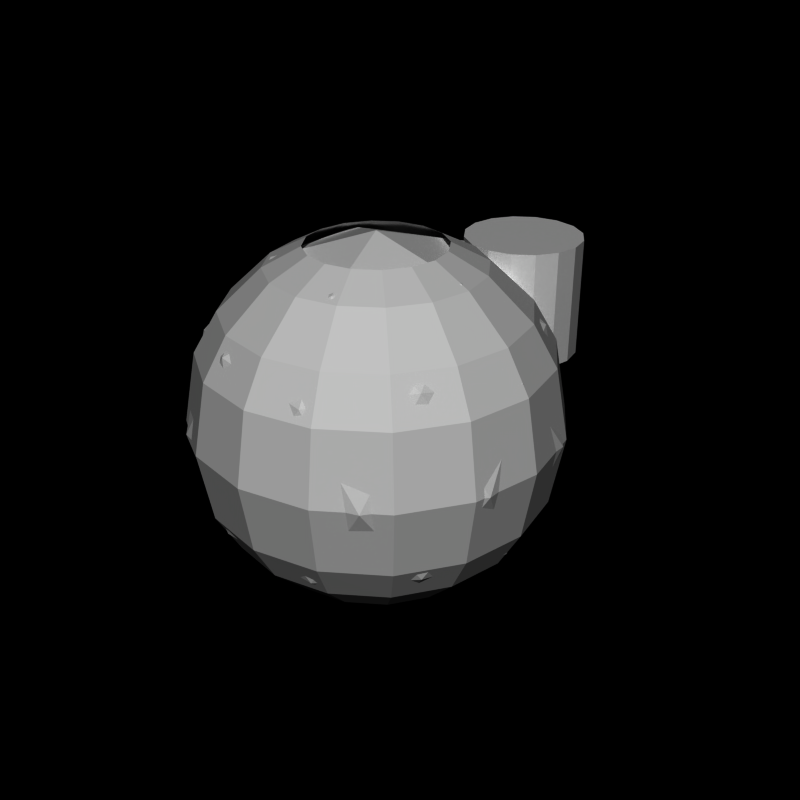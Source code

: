 # Source: bomb.blend  (saved by Blender 2.66.0; exported with 4.5.12 LTS)
import bpy
from mathutils import Matrix  # noqa: F401  (used for matrix-valued properties, if any)

bpy.ops.wm.read_factory_settings(use_empty=True)
scene = bpy.context.scene
scene.name = 'Scene'

# ---- collections
col_collection_1 = bpy.data.collections.new('Collection 1'); scene.collection.children.link(col_collection_1)

# ---- world
world_world = bpy.data.worlds.new('World'); scene.world = world_world
world_world.color = (0.0, 0.0, 0.0)
world_world.use_sun_shadow = False
world_world.sun_shadow_jitter_overblur = 0.0
world_world.cycles.sampling_method = 'MANUAL'
world_world.cycles.sample_map_resolution = 256

# ---- meshes
me_icosphere = bpy.data.meshes.new('Icosphere')
me_icosphere.from_pydata([(0.0, 0.0, -1.0), (0.7236, -0.5257, -0.4472), (-0.2764, -0.8506, -0.4472), (-0.8944, 0.0, -0.4472), (-0.2764, 0.8506, -0.4472), (0.7236, 0.5257, -0.4472), (0.2764, -0.8506, 0.4472), (-0.7236, -0.5257, 0.4472), (-0.7236, 0.5257, 0.4472), (0.2764, 0.8506, 0.4472), (0.8944, 0.0, 0.4472), (0.0, 0.0, 1.0), (0.4253, -0.309, -0.8507), (0.2629, -0.809, -0.5257), (-0.1625, -0.5, -0.8507), (0.4253, 0.309, -0.8507), (0.8506, 0.0, -0.5257), (-0.6882, -0.5, -0.5257), (-0.5257, 0.0, -0.8507), (-0.6882, 0.5, -0.5257), (-0.1625, 0.5, -0.8507), (0.2629, 0.809, -0.5257), (0.9511, 0.309, 0.0), (0.9511, -0.309, 0.0), (0.5878, -0.809, 0.0), (0.0, -1.0, 0.0), (-0.5878, -0.809, 0.0), (-0.9511, -0.309, 0.0), (-0.9511, 0.309, 0.0), (-0.5878, 0.809, 0.0), (0.0, 1.0, 0.0), (0.5878, 0.809, 0.0), (0.6882, -0.5, 0.5257), (-0.2629, -0.809, 0.5257), (-0.8506, 0.0, 0.5257), (-0.2629, 0.809, 0.5257), (0.6882, 0.5, 0.5257), (0.5257, 0.0, 0.8507), (0.1625, -0.5, 0.8507), (-0.4253, -0.309, 0.8507), (-0.4253, 0.309, 0.8507), (0.1625, 0.5, 0.8507)], [], [(0, 12, 14), (1, 12, 16), (0, 14, 18), (0, 18, 20), (0, 20, 15), (1, 16, 23), (2, 13, 25), (3, 17, 27), (4, 19, 29), (5, 21, 31), (1, 23, 24), (2, 25, 26), (3, 27, 28), (4, 29, 30), (5, 31, 22), (6, 32, 38), (7, 33, 39), (8, 34, 40), (9, 35, 41), (10, 36, 37), (14, 13, 2), (14, 12, 13), (12, 1, 13), (16, 15, 5), (16, 12, 15), (12, 0, 15), (18, 17, 3), (18, 14, 17), (14, 2, 17), (20, 19, 4), (20, 18, 19), (18, 3, 19), (15, 21, 5), (15, 20, 21), (20, 4, 21), (23, 22, 10), (23, 16, 22), (16, 5, 22), (25, 24, 6), (25, 13, 24), (13, 1, 24), (27, 26, 7), (27, 17, 26), (17, 2, 26), (29, 28, 8), (29, 19, 28), (19, 3, 28), (31, 30, 9), (31, 21, 30), (21, 4, 30), (24, 32, 6), (24, 23, 32), (23, 10, 32), (26, 33, 7), (26, 25, 33), (25, 6, 33), (28, 34, 8), (28, 27, 34), (27, 7, 34), (30, 35, 9), (30, 29, 35), (29, 8, 35), (22, 36, 10), (22, 31, 36), (31, 9, 36), (38, 37, 11), (38, 32, 37), (32, 10, 37), (39, 38, 11), (39, 33, 38), (33, 6, 38), (40, 39, 11), (40, 34, 39), (34, 7, 39), (41, 40, 11), (41, 35, 40), (35, 8, 40), (37, 41, 11), (37, 36, 41), (36, 9, 41)])
me_icosphere.use_remesh_preserve_volume = False
me_icosphere.use_remesh_preserve_attributes = False
me_icosphere.use_mirror_vertex_groups = False
me_icosphere.update()
me_cylinder_002 = bpy.data.meshes.new('Cylinder.002')
me_cylinder_002.from_pydata([(1.122e-07, 1.706, -2.477), (1.122e-07, 1.706, 2.477), (0.6529, 1.576, -2.477), (0.6529, 1.576, 2.477), (1.206, 1.206, -2.477), (1.206, 1.206, 2.477), (1.576, 0.6529, -2.477), (1.576, 0.6529, 2.477), (1.706, 5.314e-07, -2.477), (1.706, 5.314e-07, 2.477), (1.576, -0.6529, -2.477), (1.576, -0.6529, 2.477), (1.206, -1.206, -2.477), (1.206, -1.206, 2.477), (0.6529, -1.576, -2.477), (0.6529, -1.576, 2.477), (-4.437e-07, -1.706, -2.477), (-4.437e-07, -1.706, 2.477), (-0.6529, -1.576, -2.477), (-0.6529, -1.576, 2.477), (-1.206, -1.206, -2.477), (-1.206, -1.206, 2.477), (-1.576, -0.6529, -2.477), (-1.576, -0.6529, 2.477), (-1.706, 2.05e-06, -2.477), (-1.706, 2.05e-06, 2.477), (-1.576, 0.6529, -2.477), (-1.576, 0.6529, 2.477), (-1.206, 1.206, -2.477), (-1.206, 1.206, 2.477), (-0.6529, 1.576, -2.477), (-0.6529, 1.576, 2.477), (0.0, 3.0, 0.0), (1.148, 2.772, 0.0), (2.121, 2.121, 0.0), (2.772, 1.148, 0.0), (3.0, 2.265e-07, 0.0), (2.772, -1.148, 0.0), (2.121, -2.121, 0.0), (1.148, -2.772, 0.0), (-9.775e-07, -3.0, 0.0), (-1.148, -2.772, 0.0), (-2.121, -2.121, 0.0), (-2.772, -1.148, 0.0), (-3.0, 2.897e-06, 0.0), (-2.772, 1.148, 0.0), (-2.121, 2.121, 0.0), (-1.148, 2.772, 0.0), (1.512e-08, 2.79, 1.15), (1.068, 2.578, -1.15), (1.973, 1.973, -1.15), (2.578, 1.068, -1.15), (2.79, 2.774e-07, -1.15), (2.578, -1.068, -1.15), (1.973, -1.973, -1.15), (1.068, -2.578, -1.15), (-8.94e-07, -2.79, -1.15), (-1.068, -2.578, -1.15), (-1.973, -1.973, -1.15), (-2.578, -1.068, -1.15), (-2.79, 2.761e-06, -1.15), (-2.578, 1.068, -1.15), (-1.973, 1.973, -1.15), (-1.068, 2.578, -1.15), (1.512e-08, 2.79, -1.15), (1.068, 2.578, 1.15), (1.973, 1.973, 1.15), (2.578, 1.068, 1.15), (2.79, 2.774e-07, 1.15), (2.578, -1.068, 1.15), (1.973, -1.973, 1.15), (1.068, -2.578, 1.15), (-8.94e-07, -2.79, 1.15), (-1.068, -2.578, 1.15), (-1.973, -1.973, 1.15), (-2.578, -1.068, 1.15), (-2.79, 2.761e-06, 1.15), (-2.578, 1.068, 1.15), (-1.973, 1.973, 1.15), (-1.068, 2.578, 1.15), (1.018, 0.4219, 2.79), (0.7795, 0.7795, 2.79), (1.102, 4.178e-07, 2.79), (-1.102, 1.385e-06, 2.79), (-1.018, -0.4219, 2.79), (0.4219, 1.018, 2.79), (0.7795, -0.7795, 2.79), (1.018, -0.4219, 2.79), (0.4219, -1.018, 2.79), (-0.7795, -0.7795, 2.79), (-0.4219, -1.018, 2.79), (-2.788e-07, -1.102, 2.79), (-1.018, 0.4219, 2.79), (-0.4219, 1.018, 2.79), (-0.7795, 0.7795, 2.79), (-1.267e-07, 1.102, 2.79), (0.4104, 0.9908, -2.79), (0.7584, 0.7584, -2.79), (0.9908, 0.4104, -2.79), (1.072, 2.164e-07, -2.79), (0.9908, -0.4104, -2.79), (0.7584, -0.7584, -2.79), (0.4104, -0.9908, -2.79), (-2.692e-07, -1.072, -2.79), (-0.4104, -0.9908, -2.79), (-0.7584, -0.7584, -2.79), (-0.9908, -0.4104, -2.79), (-1.072, 1.135e-06, -2.79), (-0.9908, 0.4104, -2.79), (-0.7584, 0.7584, -2.79), (-0.4104, 0.9908, -2.79), (-4.453e-07, 1.072, -2.79), (-5.052e-09, 2.906e-07, -3.0), (5.288e-08, 2.405, 1.813), (0.9205, 2.222, -1.813), (1.701, 1.701, -1.813), (2.222, 0.9205, -1.813), (2.405, 3.717e-07, -1.813), (2.222, -0.9205, -1.813), (1.701, -1.701, -1.813), (0.9205, -2.222, -1.813), (-7.309e-07, -2.405, -1.813), (-0.9205, -2.222, -1.813), (-1.701, -1.701, -1.813), (-2.222, -0.9205, -1.813), (-2.405, 2.513e-06, -1.813), (-2.222, 0.9205, -1.813), (-1.701, 1.701, -1.813), (-0.9205, 2.222, -1.813), (5.288e-08, 2.405, -1.813), (0.9205, 2.222, 1.813), (1.701, 1.701, 1.813), (2.222, 0.9205, 1.813), (2.405, 3.717e-07, 1.813), (2.222, -0.9205, 1.813), (1.701, -1.701, 1.813), (0.9205, -2.222, 1.813), (-7.309e-07, -2.405, 1.813), (-0.9205, -2.222, 1.813), (-1.701, -1.701, 1.813), (-2.222, -0.9205, 1.813), (-2.405, 2.513e-06, 1.813), (-2.222, 0.9205, 1.813), (-1.701, 1.701, 1.813), (-0.9205, 2.222, 1.813)], [], [(140, 23, 25, 141), (132, 7, 9, 133), (130, 3, 5, 131), (139, 21, 23, 140), (134, 11, 13, 135), (136, 15, 17, 137), (133, 9, 11, 134), (141, 25, 27, 142), (131, 5, 7, 132), (113, 1, 3, 130), (138, 19, 21, 139), (135, 13, 15, 136), (143, 29, 31, 144), (144, 31, 1, 113), (142, 27, 29, 143), (137, 17, 19, 138), (59, 43, 44, 60), (51, 35, 36, 52), (49, 33, 34, 50), (58, 42, 43, 59), (53, 37, 38, 54), (55, 39, 40, 56), (52, 36, 37, 53), (60, 44, 45, 61), (50, 34, 35, 51), (64, 32, 33, 49), (57, 41, 42, 58), (54, 38, 39, 55), (62, 46, 47, 63), (63, 47, 32, 64), (61, 45, 46, 62), (56, 40, 41, 57), (43, 75, 76, 44), (35, 67, 68, 36), (33, 65, 66, 34), (42, 74, 75, 43), (37, 69, 70, 38), (39, 71, 72, 40), (36, 68, 69, 37), (44, 76, 77, 45), (34, 66, 67, 35), (32, 48, 65, 33), (41, 73, 74, 42), (38, 70, 71, 39), (46, 78, 79, 47), (47, 79, 48, 32), (45, 77, 78, 46), (40, 72, 73, 41), (124, 59, 60, 125), (116, 51, 52, 117), (114, 49, 50, 115), (123, 58, 59, 124), (118, 53, 54, 119), (120, 55, 56, 121), (117, 52, 53, 118), (125, 60, 61, 126), (115, 50, 51, 116), (129, 64, 49, 114), (122, 57, 58, 123), (119, 54, 55, 120), (127, 62, 63, 128), (128, 63, 64, 129), (126, 61, 62, 127), (121, 56, 57, 122), (81, 80, 7, 5), (80, 82, 9, 7), (84, 83, 25, 23), (85, 81, 5, 3), (87, 86, 13, 11), (86, 88, 15, 13), (90, 89, 21, 19), (89, 84, 23, 21), (88, 91, 17, 15), (83, 92, 27, 25), (82, 87, 11, 9), (94, 93, 31, 29), (93, 95, 1, 31), (91, 90, 19, 17), (95, 85, 3, 1), (92, 94, 29, 27), (97, 96, 2, 4), (98, 97, 4, 6), (99, 98, 6, 8), (100, 99, 8, 10), (101, 100, 10, 12), (102, 101, 12, 14), (103, 102, 14, 16), (104, 103, 16, 18), (105, 104, 18, 20), (106, 105, 20, 22), (107, 106, 22, 24), (109, 108, 26, 28), (110, 109, 28, 30), (111, 110, 30, 0), (96, 111, 0, 2), (108, 107, 24, 26), (112, 96, 97), (112, 97, 98), (112, 98, 99), (112, 99, 100), (112, 100, 101), (112, 101, 102), (112, 102, 103), (112, 103, 104), (112, 104, 105), (112, 105, 106), (112, 106, 107), (112, 108, 109), (112, 109, 110), (112, 110, 111), (112, 111, 96), (112, 107, 108), (75, 140, 141, 76), (67, 132, 133, 68), (65, 130, 131, 66), (74, 139, 140, 75), (69, 134, 135, 70), (71, 136, 137, 72), (68, 133, 134, 69), (76, 141, 142, 77), (66, 131, 132, 67), (48, 113, 130, 65), (73, 138, 139, 74), (70, 135, 136, 71), (78, 143, 144, 79), (79, 144, 113, 48), (77, 142, 143, 78), (72, 137, 138, 73), (22, 124, 125, 24), (6, 116, 117, 8), (2, 114, 115, 4), (20, 123, 124, 22), (10, 118, 119, 12), (14, 120, 121, 16), (8, 117, 118, 10), (24, 125, 126, 26), (4, 115, 116, 6), (0, 129, 114, 2), (18, 122, 123, 20), (12, 119, 120, 14), (28, 127, 128, 30), (30, 128, 129, 0), (26, 126, 127, 28), (16, 121, 122, 18)])
me_cylinder_002.use_remesh_preserve_volume = False
me_cylinder_002.use_remesh_preserve_attributes = False
me_cylinder_002.use_mirror_vertex_groups = False
me_cylinder_002.update()
me_cylinder_001 = bpy.data.meshes.new('Cylinder.001')
me_cylinder_001.from_pydata([(0.0, 1.0, -1.0), (0.0, 1.0, 1.0), (0.7071, 0.7071, -1.0), (0.7071, 0.7071, 1.0), (1.0, 7.55e-08, -1.0), (1.0, 7.55e-08, 1.0), (0.7071, -0.7071, -1.0), (0.7071, -0.7071, 1.0), (-3.258e-07, -1.0, -1.0), (-3.258e-07, -1.0, 1.0), (-0.7071, -0.7071, -1.0), (-0.7071, -0.7071, 1.0), (-1.0, 9.656e-07, -1.0), (-1.0, 9.656e-07, 1.0), (-0.7071, 0.7071, -1.0), (-0.7071, 0.7071, 1.0)], [], [(1, 15, 13, 11, 9, 7, 5, 3), (10, 11, 13, 12), (8, 9, 11, 10), (0, 2, 4, 6, 8, 10, 12, 14), (12, 13, 15, 14), (4, 5, 7, 6), (0, 1, 3, 2), (6, 7, 9, 8), (2, 3, 5, 4), (14, 15, 1, 0)])
me_cylinder_001.use_remesh_preserve_volume = False
me_cylinder_001.use_remesh_preserve_attributes = False
me_cylinder_001.use_mirror_vertex_groups = False
me_cylinder_001.update()
me_cylinder = bpy.data.meshes.new('Cylinder')
me_cylinder.from_pydata([(0.0, 1.0, -1.0), (0.0, 1.0, 1.0), (0.3827, 0.9239, -1.0), (0.3827, 0.9239, 1.0), (0.7071, 0.7071, -1.0), (0.7071, 0.7071, 1.0), (0.9239, 0.3827, -1.0), (0.9239, 0.3827, 1.0), (1.0, 7.55e-08, -1.0), (1.0, 7.55e-08, 1.0), (0.9239, -0.3827, -1.0), (0.9239, -0.3827, 1.0), (0.7071, -0.7071, -1.0), (0.7071, -0.7071, 1.0), (0.3827, -0.9239, -1.0), (0.3827, -0.9239, 1.0), (-3.258e-07, -1.0, -1.0), (-3.258e-07, -1.0, 1.0), (-0.3827, -0.9239, -1.0), (-0.3827, -0.9239, 1.0), (-0.7071, -0.7071, -1.0), (-0.7071, -0.7071, 1.0), (-0.9239, -0.3827, -1.0), (-0.9239, -0.3827, 1.0), (-1.0, 9.656e-07, -1.0), (-1.0, 9.656e-07, 1.0), (-0.9239, 0.3827, -1.0), (-0.9239, 0.3827, 1.0), (-0.7071, 0.7071, -1.0), (-0.7071, 0.7071, 1.0), (-0.3827, 0.9239, -1.0), (-0.3827, 0.9239, 1.0)], [], [(0, 2, 4, 6, 8, 10, 12, 14, 16, 18, 20, 22, 24, 26, 28, 30), (22, 23, 25, 24), (6, 7, 9, 8), (2, 3, 5, 4), (20, 21, 23, 22), (10, 11, 13, 12), (14, 15, 17, 16), (1, 31, 29, 27, 25, 23, 21, 19, 17, 15, 13, 11, 9, 7, 5, 3), (8, 9, 11, 10), (24, 25, 27, 26), (4, 5, 7, 6), (0, 1, 3, 2), (18, 19, 21, 20), (12, 13, 15, 14), (28, 29, 31, 30), (30, 31, 1, 0), (26, 27, 29, 28), (16, 17, 19, 18)])
me_cylinder.use_remesh_preserve_volume = False
me_cylinder.use_remesh_preserve_attributes = False
me_cylinder.use_mirror_vertex_groups = False
me_cylinder.update()
arm_weapon = bpy.data.armatures.new('Weapon')  # bones are not reproduced

# ---- objects
ob_icosphere = bpy.data.objects.new('Icosphere', me_icosphere)
ob_cylinder_002 = bpy.data.objects.new('Cylinder.002', me_cylinder_002)
ob_cylinder_001 = bpy.data.objects.new('Cylinder.001', me_cylinder_001)
ob_cylinder = bpy.data.objects.new('Cylinder', me_cylinder)
ob_armature_flak = bpy.data.objects.new('Armature_Flak', arm_weapon)

# ---- transforms, parenting, visibility, modifiers, constraints
ob_icosphere.location = (0.0, 0.0, 0.0)
ob_icosphere.scale = (3.0, 3.0, 3.0)
ob_icosphere.lineart.crease_threshold = 0.0
ob_cylinder_002.location = (0.0, 0.0, 0.0)
ob_cylinder_002.lineart.crease_threshold = 0.0
ob_cylinder_001.location = (0.5445, 0.0, 1.245)
ob_cylinder_001.lineart.crease_threshold = 0.0
ob_cylinder.location = (0.5445, 3.087, 1.245)
ob_cylinder.lineart.crease_threshold = 0.0
ob_armature_flak.location = (0.0, 0.0, 0.0)
ob_armature_flak.lineart.crease_threshold = 0.0

# ---- collection membership
col_collection_1.objects.link(ob_icosphere)
col_collection_1.objects.link(ob_cylinder_002)
col_collection_1.objects.link(ob_cylinder_001)
col_collection_1.objects.link(ob_cylinder)
col_collection_1.objects.link(ob_armature_flak)

# ---- scene / render settings (as saved in the file)
scene.frame_start = 1; scene.frame_end = 250; scene.frame_set(250)
scene.render.engine = 'BLENDER_EEVEE_NEXT'
scene.render.image_settings.compression = 90
scene.render.resolution_x = 240
scene.render.resolution_y = 240
scene.render.pixel_aspect_x = 100.0
scene.render.pixel_aspect_y = 100.0
scene.render.fps = 25
scene.render.dither_intensity = 0.0
scene.render.film_transparent = True
scene.render.use_compositing = False
scene.render.use_sequencer = False
scene.render.bake_margin = 2
scene.render.bake_bias = 0.0
scene.render.use_stamp_time = False
scene.render.use_stamp_date = False
scene.render.use_stamp_frame = False
scene.render.use_stamp_camera = False
scene.render.use_stamp_scene = False
scene.render.use_stamp_filename = False
scene.render.use_stamp_render_time = False
scene.render.stamp_font_size = 0
scene.cycles.use_denoising = False
scene.cycles.samples = 10
scene.cycles.sampling_pattern = 'TABULATED_SOBOL'
scene.cycles.light_sampling_threshold = 0.0
scene.cycles.use_adaptive_sampling = False
scene.cycles.use_light_tree = False
scene.cycles.blur_glossy = 0.0
scene.cycles.volume_bounces = 1
scene.cycles.pixel_filter_type = 'GAUSSIAN'
scene.cycles.sample_clamp_indirect = 0.0
scene.view_settings.view_transform = 'Raw'
bpy.context.view_layer.update()

# ---- added for rendering (the .blend has no active camera and no usable light): camera, sun
cam_auto = bpy.data.cameras.new('AutoCamera')
cam_auto.lens = 50.0
cam_auto.sensor_width = 36.0
cam_auto.clip_end = 1000.0
ob_auto_camera = bpy.data.objects.new('AutoCamera', cam_auto)
scene.collection.objects.link(ob_auto_camera)
ob_auto_camera.location = (10.2291, -11.7312, 8.18327)
ob_auto_camera.rotation_euler = (1.09748, -7.21219e-08, 0.694738)
scene.camera = ob_auto_camera
light_auto_sun = bpy.data.lights.new('AutoSun', 'SUN')
light_auto_sun.energy = 3.0
light_auto_sun.angle = 0.0523599
ob_auto_sun = bpy.data.objects.new('AutoSun', light_auto_sun)
scene.collection.objects.link(ob_auto_sun)
ob_auto_sun.rotation_euler = (0.872665, 0.174533, 0.523599)
bpy.context.view_layer.update()
